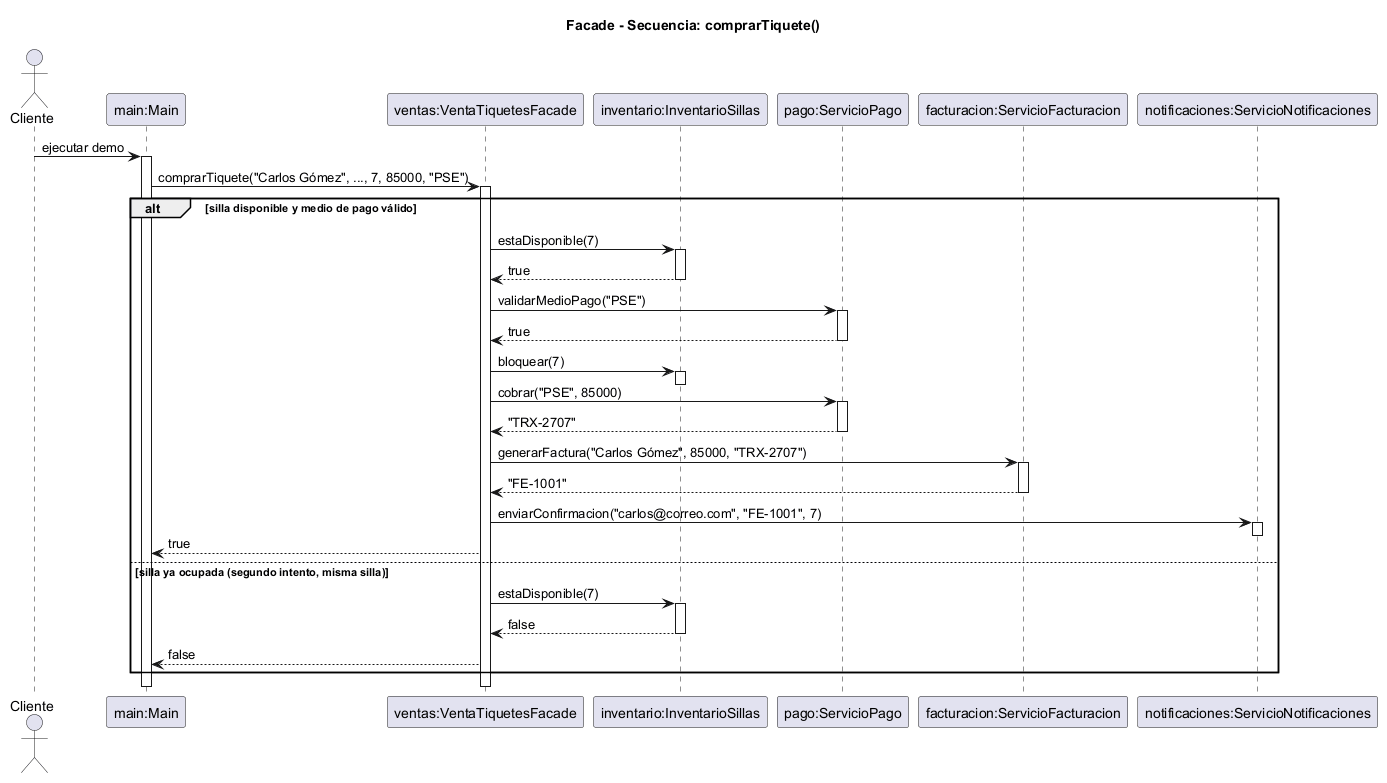

The diagram above was rendered by PlantUML. Its source (embedded in the PNG):
@startuml
title Facade - Secuencia: comprarTiquete()

actor Cliente
participant "main:Main" as Main
participant "ventas:VentaTiquetesFacade" as F
participant "inventario:InventarioSillas" as INV
participant "pago:ServicioPago" as PAGO
participant "facturacion:ServicioFacturacion" as FACT
participant "notificaciones:ServicioNotificaciones" as NOT

Cliente -> Main : ejecutar demo
activate Main

Main -> F : comprarTiquete("Carlos Gómez", ..., 7, 85000, "PSE")
activate F

alt silla disponible y medio de pago válido
    F -> INV : estaDisponible(7)
    activate INV
    INV --> F : true
    deactivate INV

    F -> PAGO : validarMedioPago("PSE")
    activate PAGO
    PAGO --> F : true
    deactivate PAGO

    F -> INV : bloquear(7)
    activate INV
    deactivate INV

    F -> PAGO : cobrar("PSE", 85000)
    activate PAGO
    PAGO --> F : "TRX-2707"
    deactivate PAGO

    F -> FACT : generarFactura("Carlos Gómez", 85000, "TRX-2707")
    activate FACT
    FACT --> F : "FE-1001"
    deactivate FACT

    F -> NOT : enviarConfirmacion("carlos@correo.com", "FE-1001", 7)
    activate NOT
    deactivate NOT

    F --> Main : true
else silla ya ocupada (segundo intento, misma silla)
    F -> INV : estaDisponible(7)
    activate INV
    INV --> F : false
    deactivate INV
    F --> Main : false
end

deactivate F
deactivate Main
@enduml